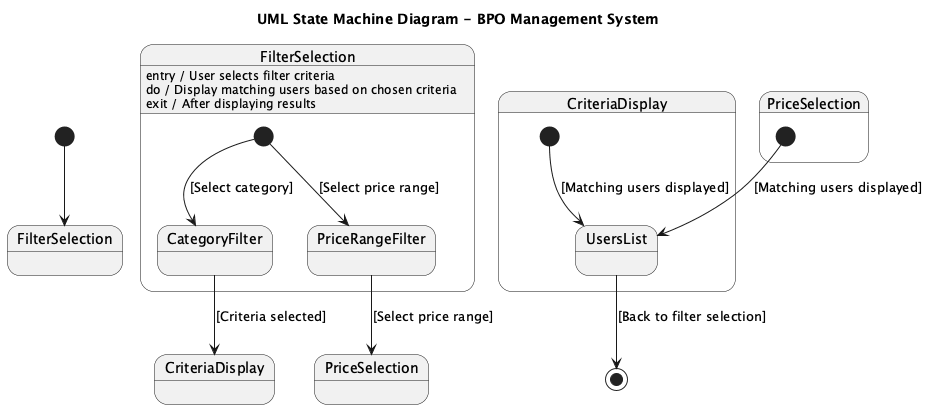

The diagram above was rendered by PlantUML. Its source (embedded in the PNG):
@startuml
title UML State Machine Diagram - BPO Management System

[*] --> FilterSelection

state "FilterSelection" as FS {
    [*] --> CategoryFilter : [Select category]
    [*] --> PriceRangeFilter : [Select price range]
}

FS : entry / User selects filter criteria
FS : do / Display matching users based on chosen criteria
FS : exit / After displaying results

CategoryFilter --> CriteriaDisplay : [Criteria selected]

state "CriteriaDisplay" as CD {
    [*] --> UsersList : [Matching users displayed]
}

PriceRangeFilter --> PriceSelection : [Select price range]

state "PriceSelection" as PS {
    [*] --> UsersList : [Matching users displayed]
}

UsersList --> [*] : [Back to filter selection]

@enduml